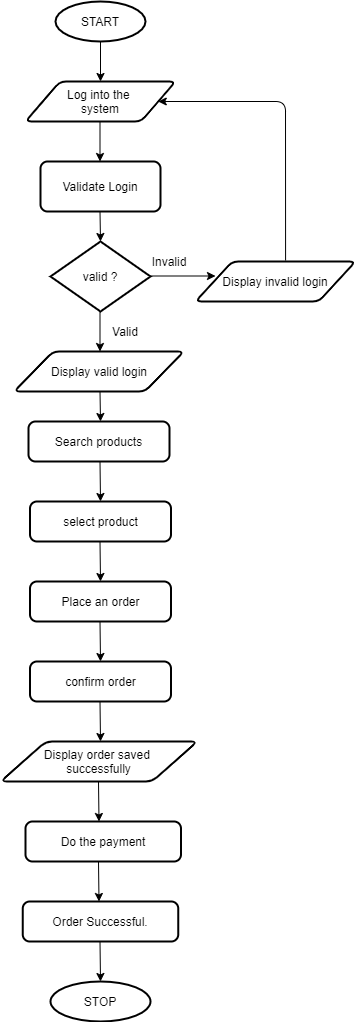

The diagram above was exported from draw.io. Its source (the exported page's mxGraphModel, read from the mxfile embedded in the PNG):
<mxGraphModel dx="868" dy="435" grid="1" gridSize="10" guides="1" tooltips="1" connect="1" arrows="1" fold="1" page="1" pageScale="1" pageWidth="827" pageHeight="1169" math="0" shadow="0">
  <root>
    <mxCell id="WIyWlLk6GJQsqaUBKTNV-0" />
    <mxCell id="WIyWlLk6GJQsqaUBKTNV-1" parent="WIyWlLk6GJQsqaUBKTNV-0" />
    <mxCell id="yXWIy6bT_cGu2PLZKWBJ-0" value="START" style="strokeWidth=2;html=1;shape=mxgraph.flowchart.start_1;whiteSpace=wrap;" vertex="1" parent="WIyWlLk6GJQsqaUBKTNV-1">
      <mxGeometry x="300" y="120" width="90" height="40" as="geometry" />
    </mxCell>
    <mxCell id="yXWIy6bT_cGu2PLZKWBJ-2" value="" style="endArrow=classic;html=1;exitX=0.5;exitY=1;exitDx=0;exitDy=0;exitPerimeter=0;" edge="1" parent="WIyWlLk6GJQsqaUBKTNV-1" source="yXWIy6bT_cGu2PLZKWBJ-0">
      <mxGeometry width="50" height="50" relative="1" as="geometry">
        <mxPoint x="410" y="300" as="sourcePoint" />
        <mxPoint x="345" y="200" as="targetPoint" />
      </mxGeometry>
    </mxCell>
    <mxCell id="yXWIy6bT_cGu2PLZKWBJ-3" value="Log into the &lt;br&gt;system" style="shape=parallelogram;html=1;strokeWidth=2;perimeter=parallelogramPerimeter;whiteSpace=wrap;rounded=1;arcSize=12;size=0.23;" vertex="1" parent="WIyWlLk6GJQsqaUBKTNV-1">
      <mxGeometry x="270" y="200" width="150" height="40" as="geometry" />
    </mxCell>
    <mxCell id="yXWIy6bT_cGu2PLZKWBJ-4" value="" style="endArrow=classic;html=1;exitX=0.5;exitY=1;exitDx=0;exitDy=0;exitPerimeter=0;" edge="1" parent="WIyWlLk6GJQsqaUBKTNV-1">
      <mxGeometry width="50" height="50" relative="1" as="geometry">
        <mxPoint x="344.5" y="240" as="sourcePoint" />
        <mxPoint x="344.5" y="280" as="targetPoint" />
      </mxGeometry>
    </mxCell>
    <mxCell id="yXWIy6bT_cGu2PLZKWBJ-5" value="Validate Login" style="rounded=1;whiteSpace=wrap;html=1;absoluteArcSize=1;arcSize=14;strokeWidth=2;" vertex="1" parent="WIyWlLk6GJQsqaUBKTNV-1">
      <mxGeometry x="285" y="280" width="120" height="50" as="geometry" />
    </mxCell>
    <mxCell id="yXWIy6bT_cGu2PLZKWBJ-6" value="" style="endArrow=classic;html=1;exitX=0.5;exitY=1;exitDx=0;exitDy=0;exitPerimeter=0;" edge="1" parent="WIyWlLk6GJQsqaUBKTNV-1">
      <mxGeometry width="50" height="50" relative="1" as="geometry">
        <mxPoint x="344.5" y="330" as="sourcePoint" />
        <mxPoint x="345" y="360" as="targetPoint" />
      </mxGeometry>
    </mxCell>
    <mxCell id="yXWIy6bT_cGu2PLZKWBJ-7" value="valid ?" style="strokeWidth=2;html=1;shape=mxgraph.flowchart.decision;whiteSpace=wrap;" vertex="1" parent="WIyWlLk6GJQsqaUBKTNV-1">
      <mxGeometry x="295" y="360" width="100" height="70" as="geometry" />
    </mxCell>
    <mxCell id="yXWIy6bT_cGu2PLZKWBJ-8" value="" style="endArrow=classic;html=1;exitX=0.5;exitY=1;exitDx=0;exitDy=0;exitPerimeter=0;" edge="1" parent="WIyWlLk6GJQsqaUBKTNV-1">
      <mxGeometry width="50" height="50" relative="1" as="geometry">
        <mxPoint x="395" y="394.5" as="sourcePoint" />
        <mxPoint x="460" y="394.5" as="targetPoint" />
      </mxGeometry>
    </mxCell>
    <mxCell id="yXWIy6bT_cGu2PLZKWBJ-9" value="" style="endArrow=classic;html=1;exitX=0.5;exitY=1;exitDx=0;exitDy=0;exitPerimeter=0;" edge="1" parent="WIyWlLk6GJQsqaUBKTNV-1">
      <mxGeometry width="50" height="50" relative="1" as="geometry">
        <mxPoint x="344.5" y="430" as="sourcePoint" />
        <mxPoint x="344.5" y="470" as="targetPoint" />
      </mxGeometry>
    </mxCell>
    <mxCell id="yXWIy6bT_cGu2PLZKWBJ-10" value="Invalid" style="text;html=1;strokeColor=none;fillColor=none;align=center;verticalAlign=middle;whiteSpace=wrap;rounded=0;" vertex="1" parent="WIyWlLk6GJQsqaUBKTNV-1">
      <mxGeometry x="394" y="370" width="40" height="20" as="geometry" />
    </mxCell>
    <mxCell id="yXWIy6bT_cGu2PLZKWBJ-11" value="Display invalid login" style="shape=parallelogram;html=1;strokeWidth=2;perimeter=parallelogramPerimeter;whiteSpace=wrap;rounded=1;arcSize=12;size=0.23;" vertex="1" parent="WIyWlLk6GJQsqaUBKTNV-1">
      <mxGeometry x="440" y="380" width="160" height="40" as="geometry" />
    </mxCell>
    <mxCell id="yXWIy6bT_cGu2PLZKWBJ-12" value="" style="endArrow=classic;html=1;exitX=0.563;exitY=-0.025;exitDx=0;exitDy=0;exitPerimeter=0;entryX=1;entryY=0.5;entryDx=0;entryDy=0;" edge="1" parent="WIyWlLk6GJQsqaUBKTNV-1" source="yXWIy6bT_cGu2PLZKWBJ-11" target="yXWIy6bT_cGu2PLZKWBJ-3">
      <mxGeometry width="50" height="50" relative="1" as="geometry">
        <mxPoint x="354.5" y="250" as="sourcePoint" />
        <mxPoint x="530" y="220" as="targetPoint" />
        <Array as="points">
          <mxPoint x="530" y="220" />
        </Array>
      </mxGeometry>
    </mxCell>
    <mxCell id="yXWIy6bT_cGu2PLZKWBJ-13" value="Valid" style="text;html=1;strokeColor=none;fillColor=none;align=center;verticalAlign=middle;whiteSpace=wrap;rounded=0;" vertex="1" parent="WIyWlLk6GJQsqaUBKTNV-1">
      <mxGeometry x="350" y="440" width="40" height="20" as="geometry" />
    </mxCell>
    <mxCell id="yXWIy6bT_cGu2PLZKWBJ-14" value="Display valid login" style="shape=parallelogram;html=1;strokeWidth=2;perimeter=parallelogramPerimeter;whiteSpace=wrap;rounded=1;arcSize=12;size=0.23;" vertex="1" parent="WIyWlLk6GJQsqaUBKTNV-1">
      <mxGeometry x="258.5" y="470" width="170" height="40" as="geometry" />
    </mxCell>
    <mxCell id="yXWIy6bT_cGu2PLZKWBJ-15" value="" style="endArrow=classic;html=1;exitX=0.5;exitY=1;exitDx=0;exitDy=0;exitPerimeter=0;" edge="1" parent="WIyWlLk6GJQsqaUBKTNV-1">
      <mxGeometry width="50" height="50" relative="1" as="geometry">
        <mxPoint x="344.5" y="510" as="sourcePoint" />
        <mxPoint x="345" y="540" as="targetPoint" />
      </mxGeometry>
    </mxCell>
    <mxCell id="yXWIy6bT_cGu2PLZKWBJ-17" value="" style="endArrow=classic;html=1;exitX=0.5;exitY=1;exitDx=0;exitDy=0;exitPerimeter=0;" edge="1" parent="WIyWlLk6GJQsqaUBKTNV-1">
      <mxGeometry width="50" height="50" relative="1" as="geometry">
        <mxPoint x="344.5" y="580" as="sourcePoint" />
        <mxPoint x="345" y="620" as="targetPoint" />
      </mxGeometry>
    </mxCell>
    <mxCell id="yXWIy6bT_cGu2PLZKWBJ-20" value="Search products" style="rounded=1;whiteSpace=wrap;html=1;absoluteArcSize=1;arcSize=14;strokeWidth=2;" vertex="1" parent="WIyWlLk6GJQsqaUBKTNV-1">
      <mxGeometry x="273" y="540" width="141" height="40" as="geometry" />
    </mxCell>
    <mxCell id="yXWIy6bT_cGu2PLZKWBJ-21" value="Place an order" style="rounded=1;whiteSpace=wrap;html=1;absoluteArcSize=1;arcSize=14;strokeWidth=2;" vertex="1" parent="WIyWlLk6GJQsqaUBKTNV-1">
      <mxGeometry x="274.5" y="700" width="141" height="40" as="geometry" />
    </mxCell>
    <mxCell id="yXWIy6bT_cGu2PLZKWBJ-22" value="select product" style="rounded=1;whiteSpace=wrap;html=1;absoluteArcSize=1;arcSize=14;strokeWidth=2;" vertex="1" parent="WIyWlLk6GJQsqaUBKTNV-1">
      <mxGeometry x="274.5" y="620" width="141" height="40" as="geometry" />
    </mxCell>
    <mxCell id="yXWIy6bT_cGu2PLZKWBJ-23" value="" style="endArrow=classic;html=1;exitX=0.5;exitY=1;exitDx=0;exitDy=0;exitPerimeter=0;" edge="1" parent="WIyWlLk6GJQsqaUBKTNV-1">
      <mxGeometry width="50" height="50" relative="1" as="geometry">
        <mxPoint x="344.5" y="660" as="sourcePoint" />
        <mxPoint x="345" y="700" as="targetPoint" />
      </mxGeometry>
    </mxCell>
    <mxCell id="yXWIy6bT_cGu2PLZKWBJ-24" value="" style="endArrow=classic;html=1;exitX=0.5;exitY=1;exitDx=0;exitDy=0;exitPerimeter=0;" edge="1" parent="WIyWlLk6GJQsqaUBKTNV-1">
      <mxGeometry width="50" height="50" relative="1" as="geometry">
        <mxPoint x="344.5" y="740" as="sourcePoint" />
        <mxPoint x="345" y="780" as="targetPoint" />
      </mxGeometry>
    </mxCell>
    <mxCell id="yXWIy6bT_cGu2PLZKWBJ-25" value="confirm order" style="rounded=1;whiteSpace=wrap;html=1;absoluteArcSize=1;arcSize=14;strokeWidth=2;" vertex="1" parent="WIyWlLk6GJQsqaUBKTNV-1">
      <mxGeometry x="274.5" y="780" width="141" height="40" as="geometry" />
    </mxCell>
    <mxCell id="yXWIy6bT_cGu2PLZKWBJ-27" value="" style="endArrow=classic;html=1;exitX=0.5;exitY=1;exitDx=0;exitDy=0;exitPerimeter=0;" edge="1" parent="WIyWlLk6GJQsqaUBKTNV-1">
      <mxGeometry width="50" height="50" relative="1" as="geometry">
        <mxPoint x="344.5" y="820" as="sourcePoint" />
        <mxPoint x="345" y="860" as="targetPoint" />
      </mxGeometry>
    </mxCell>
    <mxCell id="yXWIy6bT_cGu2PLZKWBJ-31" value="Do the payment" style="rounded=1;whiteSpace=wrap;html=1;absoluteArcSize=1;arcSize=14;strokeWidth=2;" vertex="1" parent="WIyWlLk6GJQsqaUBKTNV-1">
      <mxGeometry x="270" y="940" width="155.5" height="40" as="geometry" />
    </mxCell>
    <mxCell id="yXWIy6bT_cGu2PLZKWBJ-32" value="Display order saved &lt;br&gt;successfully" style="shape=parallelogram;html=1;strokeWidth=2;perimeter=parallelogramPerimeter;whiteSpace=wrap;rounded=1;arcSize=12;size=0.23;" vertex="1" parent="WIyWlLk6GJQsqaUBKTNV-1">
      <mxGeometry x="245.25" y="860" width="196.5" height="40" as="geometry" />
    </mxCell>
    <mxCell id="yXWIy6bT_cGu2PLZKWBJ-33" value="" style="endArrow=classic;html=1;exitX=0.5;exitY=1;exitDx=0;exitDy=0;exitPerimeter=0;" edge="1" parent="WIyWlLk6GJQsqaUBKTNV-1">
      <mxGeometry width="50" height="50" relative="1" as="geometry">
        <mxPoint x="343" y="900" as="sourcePoint" />
        <mxPoint x="343.5" y="940" as="targetPoint" />
      </mxGeometry>
    </mxCell>
    <mxCell id="yXWIy6bT_cGu2PLZKWBJ-34" value="" style="endArrow=classic;html=1;exitX=0.5;exitY=1;exitDx=0;exitDy=0;exitPerimeter=0;" edge="1" parent="WIyWlLk6GJQsqaUBKTNV-1">
      <mxGeometry width="50" height="50" relative="1" as="geometry">
        <mxPoint x="343" y="980" as="sourcePoint" />
        <mxPoint x="343.5" y="1020" as="targetPoint" />
      </mxGeometry>
    </mxCell>
    <mxCell id="yXWIy6bT_cGu2PLZKWBJ-35" value="Order Successful." style="rounded=1;whiteSpace=wrap;html=1;absoluteArcSize=1;arcSize=14;strokeWidth=2;" vertex="1" parent="WIyWlLk6GJQsqaUBKTNV-1">
      <mxGeometry x="267.25" y="1020" width="155.5" height="40" as="geometry" />
    </mxCell>
    <mxCell id="yXWIy6bT_cGu2PLZKWBJ-36" value="" style="endArrow=classic;html=1;exitX=0.5;exitY=1;exitDx=0;exitDy=0;exitPerimeter=0;" edge="1" parent="WIyWlLk6GJQsqaUBKTNV-1">
      <mxGeometry width="50" height="50" relative="1" as="geometry">
        <mxPoint x="344.5" y="1060" as="sourcePoint" />
        <mxPoint x="345" y="1100" as="targetPoint" />
      </mxGeometry>
    </mxCell>
    <mxCell id="yXWIy6bT_cGu2PLZKWBJ-37" value="STOP" style="strokeWidth=2;html=1;shape=mxgraph.flowchart.start_1;whiteSpace=wrap;" vertex="1" parent="WIyWlLk6GJQsqaUBKTNV-1">
      <mxGeometry x="295" y="1100" width="100" height="40" as="geometry" />
    </mxCell>
  </root>
</mxGraphModel>